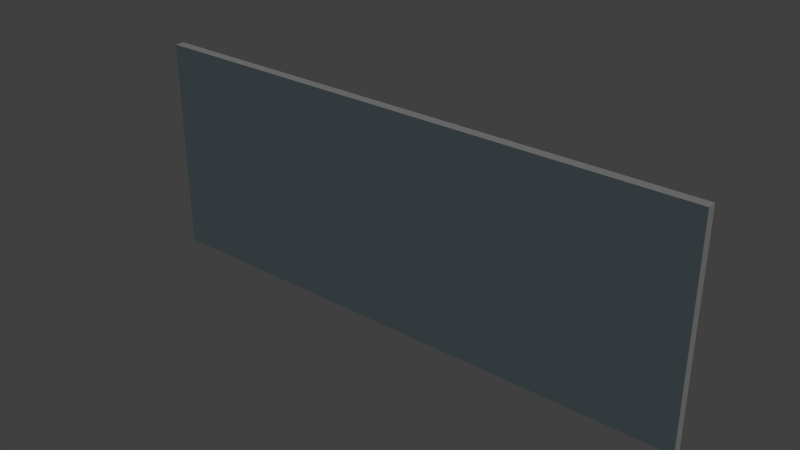 # Source: sidingstraight.blend  (saved by Blender 2.56.0; exported with 4.5.12 LTS)
import bpy
from mathutils import Matrix  # noqa: F401  (used for matrix-valued properties, if any)

bpy.ops.wm.read_factory_settings(use_empty=True)
scene = bpy.context.scene
scene.name = 'Scene'

# ---- collections
col_collection_1 = bpy.data.collections.new('Collection 1'); scene.collection.children.link(col_collection_1)

# ---- materials (node trees are filled in below, after node groups)
mat_materialstraightin = bpy.data.materials.new('MaterialStraightIn')
mat_materialstraightin.alpha_threshold = 0.0
mat_materialstraightin.use_transparent_shadow = False
mat_materialstraightin.diffuse_color = (0.503, 0.9356, 1.0, 1.0)
mat_materialstraightin.roughness = 0.5
mat_materialstraightin.line_color = (0.0, 0.0, 0.0, 0.25)
mat_materialstraighttrim = bpy.data.materials.new('MaterialStraightTrim')
mat_materialstraighttrim.alpha_threshold = 0.0
mat_materialstraighttrim.use_transparent_shadow = False
mat_materialstraighttrim.diffuse_color = (0.2, 0.2, 0.2, 1.0)
mat_materialstraighttrim.roughness = 0.5
mat_materialstraighttrim.line_color = (0.0, 0.0, 0.0, 1.0)
mat_materialstraightout = bpy.data.materials.new('MaterialStraightOut')
mat_materialstraightout.alpha_threshold = 0.0
mat_materialstraightout.use_transparent_shadow = False
mat_materialstraightout.diffuse_color = (0.05097, 0.06757, 0.07324, 1.0)
mat_materialstraightout.roughness = 0.5
mat_materialstraightout.line_color = (0.0, 0.0, 0.0, 0.25)

# ---- material node trees

# ---- world
world_world = bpy.data.worlds.new('World'); scene.world = world_world
world_world.color = (0.05088, 0.05088, 0.05088)
world_world.use_sun_shadow = False
world_world.sun_shadow_jitter_overblur = 0.0
world_world.cycles.sampling_method = 'MANUAL'
world_world.cycles.sample_map_resolution = 256

# ---- meshes
me_straightframemesh = bpy.data.meshes.new('StraightFrameMesh')
me_straightframemesh.from_pydata([(-15.0, 0.07323, -0.5), (15.0, 0.07322, 0.0), (15.0, 0.07323, -0.5), (-15.0, 0.07322, -1.907e-06), (-15.0, -0.4268, -1.049e-05), (15.0, -0.4268, -0.5), (15.0, -0.4268, -8.583e-06), (-15.0, -0.4268, -0.5), (15.0, -0.4268, 11.0), (-15.0, -0.4268, 11.0), (-15.0, 0.07322, 11.0), (15.0, 0.07322, 11.0), (14.5, 0.07322, -9.537e-07), (14.5, 0.07323, -0.5), (14.5, -0.4268, -0.5), (14.5, -0.4268, -9.537e-06), (14.5, -0.4268, 11.0), (14.5, 0.07322, 11.0), (-14.5, 0.07322, -1.907e-06), (-14.5, 0.07323, -0.5), (-14.5, -0.4268, -0.5), (-14.5, -0.4268, -1.049e-05), (-14.5, -0.4268, 11.0), (-14.5, 0.07322, 11.0), (15.0, -0.4268, 10.5), (-15.0, -0.4268, 10.5), (15.0, 0.07322, 10.5), (-15.0, 0.07322, 10.5), (14.5, -0.4268, 10.5), (14.5, 0.07322, 10.5), (-14.5, -0.4268, 10.5), (-14.5, 0.07322, 10.5), (15.0, -0.4268, 0.5), (-15.0, -0.4268, 0.5), (15.0, 0.07322, 0.5), (-15.0, 0.07322, 0.5), (14.5, -0.4268, 0.5), (14.5, 0.07322, 0.5), (-14.5, -0.4268, 0.5), (-14.5, 0.07322, 0.5)], [], [(3, 0, 7, 4), (2, 1, 6, 5), (12, 1, 2, 13), (13, 2, 5, 14), (6, 15, 14, 5), (11, 17, 16, 8), (19, 0, 3, 18), (18, 12, 13, 19), (0, 19, 20, 7), (19, 13, 14, 20), (15, 21, 20, 14), (21, 4, 7, 20), (17, 23, 22, 16), (23, 10, 9, 22), (26, 11, 8, 24), (25, 9, 10, 27), (24, 8, 16, 28), (29, 17, 11, 26), (30, 22, 9, 25), (28, 16, 22, 30), (31, 23, 17, 29), (27, 10, 23, 31), (1, 34, 32, 6), (34, 26, 24, 32), (4, 33, 35, 3), (33, 25, 27, 35), (6, 32, 36, 15), (32, 24, 28, 36), (12, 37, 34, 1), (37, 29, 26, 34), (21, 38, 33, 4), (38, 30, 25, 33), (15, 36, 38, 21), (36, 28, 30, 38), (18, 39, 37, 12), (39, 31, 29, 37), (3, 35, 39, 18), (35, 27, 31, 39), (36, 38, 39, 37), (32, 36, 37, 34)])
me_straightframemesh.polygons.foreach_set('material_index', [1, 1, 1, 1, 2, 1, 1, 1, 1, 1, 2, 2, 1, 1, 1, 1, 2, 1, 2, 2, 1, 1, 1, 1, 1, 1, 2, 2, 1, 1, 2, 2, 2, 2, 1, 0, 1, 1, 1, 1])
me_straightframemesh.materials.append(mat_materialstraightin)
me_straightframemesh.materials.append(mat_materialstraighttrim)
me_straightframemesh.materials.append(mat_materialstraightout)
me_straightframemesh.use_remesh_preserve_volume = False
me_straightframemesh.use_remesh_preserve_attributes = False
me_straightframemesh.use_mirror_vertex_groups = False
me_straightframemesh.update()

# ---- objects
ob_sidingstraight = bpy.data.objects.new('SidingStraight', me_straightframemesh)

# ---- transforms, parenting, visibility, modifiers, constraints
ob_sidingstraight.location = (0.0, 0.0, 0.0)
ob_sidingstraight.lock_rotations_4d = False
ob_sidingstraight.empty_display_type = 'ARROWS'
ob_sidingstraight.lineart.crease_threshold = 0.0

# ---- collection membership
col_collection_1.objects.link(ob_sidingstraight)

# ---- scene / render settings (as saved in the file)
scene.frame_start = 1; scene.frame_end = 250; scene.frame_set(1)
scene.render.engine = 'BLENDER_EEVEE_NEXT'
scene.render.image_settings.color_mode = 'RGB'
scene.render.image_settings.compression = 90
scene.render.resolution_percentage = 50
scene.render.dither_intensity = 0.0
scene.render.bake_margin = 2
scene.render.bake_bias = 0.0
scene.cycles.use_denoising = False
scene.cycles.samples = 10
scene.cycles.sampling_pattern = 'TABULATED_SOBOL'
scene.cycles.light_sampling_threshold = 0.0
scene.cycles.use_adaptive_sampling = False
scene.cycles.use_light_tree = False
scene.cycles.blur_glossy = 0.0
scene.cycles.volume_bounces = 1
scene.cycles.pixel_filter_type = 'GAUSSIAN'
scene.cycles.sample_clamp_indirect = 0.0
scene.view_settings.view_transform = 'Standard'
bpy.context.view_layer.update()

# ---- added for rendering (the .blend has no active camera and no usable light): camera, sun
cam_auto = bpy.data.cameras.new('AutoCamera')
cam_auto.lens = 50.0
cam_auto.sensor_width = 36.0
cam_auto.clip_end = 1000.0
ob_auto_camera = bpy.data.objects.new('AutoCamera', cam_auto)
scene.collection.objects.link(ob_auto_camera)
ob_auto_camera.location = (29.7298, -35.8526, 29.0339)
ob_auto_camera.rotation_euler = (1.09748, -7.21219e-08, 0.694738)
scene.camera = ob_auto_camera
light_auto_sun = bpy.data.lights.new('AutoSun', 'SUN')
light_auto_sun.energy = 3.0
light_auto_sun.angle = 0.0523599
ob_auto_sun = bpy.data.objects.new('AutoSun', light_auto_sun)
scene.collection.objects.link(ob_auto_sun)
ob_auto_sun.rotation_euler = (0.872665, 0.174533, 0.523599)
bpy.context.view_layer.update()
